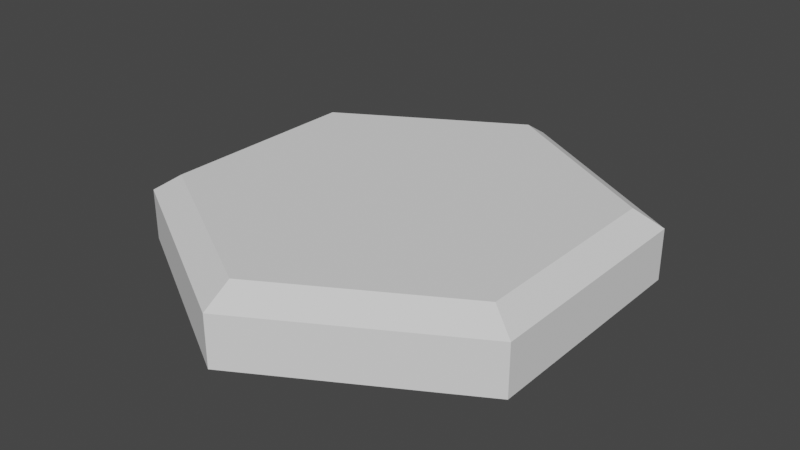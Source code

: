 # Source: unitbase.blend  (saved by Blender 2.90.8; exported with 4.5.12 LTS)
import bpy
from mathutils import Matrix  # noqa: F401  (used for matrix-valued properties, if any)

bpy.ops.wm.read_factory_settings(use_empty=True)
scene = bpy.context.scene
scene.name = 'Scene'

# ---- collections
col_collection = bpy.data.collections.new('Collection'); scene.collection.children.link(col_collection)

# ---- world
world_world = bpy.data.worlds.new('World'); scene.world = world_world
world_world.use_nodes = True; world_world.node_tree.nodes.clear()
_N = world_world.node_tree.nodes; _L = world_world.node_tree.links
n0 = _N.new('ShaderNodeOutputWorld'); n0.name = 'World Output'; n0.location = (300, 300)
n1 = _N.new('ShaderNodeBackground'); n1.name = 'Background'; n1.location = (10, 300)
n1.inputs[0].default_value = (0.05088, 0.05088, 0.05088, 1.0)
_L.new(n1.outputs[0], n0.inputs[0])
n0.is_active_output = True
world_world.color = (0.05088, 0.05088, 0.05088)
world_world.use_sun_shadow = False
world_world.sun_shadow_jitter_overblur = 0.0

# ---- meshes
me_cylinder = bpy.data.meshes.new('Cylinder')
me_cylinder.from_pydata([(0.0, 1.0, -1.0), (-2.453e-09, 0.8765, 1.0), (0.866, 0.5, -1.0), (0.7591, 0.4383, 1.0), (0.866, -0.5, -1.0), (0.7591, -0.4383, 1.0), (-8.742e-08, -1.0, -1.0), (-7.908e-08, -0.8765, 1.0), (-0.866, -0.5, -1.0), (-0.7591, -0.4383, 1.0), (-0.866, 0.5, -1.0), (-0.7591, 0.4383, 1.0), (0.0, 1.0, 0.4858), (0.866, 0.5, 0.4858), (0.866, -0.5, 0.4858), (-8.742e-08, -1.0, 0.4858), (-0.866, -0.5, 0.4858), (-0.866, 0.5, 0.4858)], [], [(12, 1, 3, 13), (13, 3, 5, 14), (14, 5, 7, 15), (15, 7, 9, 16), (3, 1, 11, 9, 7, 5), (16, 9, 11, 17), (17, 11, 1, 12), (0, 2, 4, 6, 8, 10), (10, 17, 12, 0), (8, 16, 17, 10), (6, 15, 16, 8), (4, 14, 15, 6), (2, 13, 14, 4), (0, 12, 13, 2)])
_uv = me_cylinder.uv_layers.new(name='UVMap')
_uv.uv.foreach_set('vector', [1.0, 0.8714, 1.0, 1.0, 0.8333, 1.0, 0.8333, 0.8714, 0.8333, 0.8714, 0.8333, 1.0, 0.6667, 1.0, 0.6667, 0.8714, 0.6667, 0.8714, 0.6667, 1.0, 0.5, 1.0, 0.5, 0.8714, 0.5, 0.8714, 0.5, 1.0, 0.3333, 1.0, 0.3333, 0.8714, 0.4578, 0.37, 0.25, 0.49, 0.04215, 0.37, 0.04215, 0.13, 0.25, 0.01, 0.4578, 0.13, 0.3333, 0.8714, 0.3333, 1.0, 0.1667, 1.0, 0.1667, 0.8714, 0.1667, 0.8714, 0.1667, 1.0, -8.941e-08, 1.0, -8.941e-08, 0.8714, 0.75, 0.49, 0.9578, 0.37, 0.9578, 0.13, 0.75, 0.01, 0.5422, 0.13, 0.5422, 0.37, 0.1667, 0.5, 0.1667, 0.8714, -8.941e-08, 0.8714, -8.941e-08, 0.5, 0.3333, 0.5, 0.3333, 0.8714, 0.1667, 0.8714, 0.1667, 0.5, 0.5, 0.5, 0.5, 0.8714, 0.3333, 0.8714, 0.3333, 0.5, 0.6667, 0.5, 0.6667, 0.8714, 0.5, 0.8714, 0.5, 0.5, 0.8333, 0.5, 0.8333, 0.8714, 0.6667, 0.8714, 0.6667, 0.5, 1.0, 0.5, 1.0, 0.8714, 0.8333, 0.8714, 0.8333, 0.5])
me_cylinder.use_remesh_fix_poles = True
me_cylinder.use_remesh_preserve_attributes = False
me_cylinder.use_mirror_vertex_groups = False
me_cylinder.update()

# ---- objects
ob_cylinder = bpy.data.objects.new('Cylinder', me_cylinder)

# ---- transforms, parenting, visibility, modifiers, constraints
ob_cylinder.location = (0.0, 0.0, 0.1554)
ob_cylinder.scale = (1.0, 1.0, 0.1471)
ob_cylinder.lineart.crease_threshold = 0.0

# ---- collection membership
col_collection.objects.link(ob_cylinder)

# ---- scene / render settings (as saved in the file)
scene.frame_start = 1; scene.frame_end = 250; scene.frame_set(1)
scene.render.engine = 'BLENDER_EEVEE_NEXT'
scene.cycles.use_denoising = False
scene.cycles.samples = 128
scene.cycles.sampling_pattern = 'TABULATED_SOBOL'
scene.cycles.use_adaptive_sampling = False
scene.cycles.use_light_tree = False
scene.view_settings.view_transform = 'Filmic'
bpy.context.view_layer.update()

# ---- added for rendering (the .blend has no active camera and no usable light): camera, sun
cam_auto = bpy.data.cameras.new('AutoCamera')
cam_auto.lens = 50.0
cam_auto.sensor_width = 36.0
cam_auto.clip_end = 1000.0
ob_auto_camera = bpy.data.objects.new('AutoCamera', cam_auto)
scene.collection.objects.link(ob_auto_camera)
ob_auto_camera.location = (2.46299, -2.95559, 2.12577)
ob_auto_camera.rotation_euler = (1.09748, -7.21219e-08, 0.694738)
scene.camera = ob_auto_camera
light_auto_sun = bpy.data.lights.new('AutoSun', 'SUN')
light_auto_sun.energy = 3.0
light_auto_sun.angle = 0.0523599
ob_auto_sun = bpy.data.objects.new('AutoSun', light_auto_sun)
scene.collection.objects.link(ob_auto_sun)
ob_auto_sun.rotation_euler = (0.872665, 0.174533, 0.523599)
bpy.context.view_layer.update()
